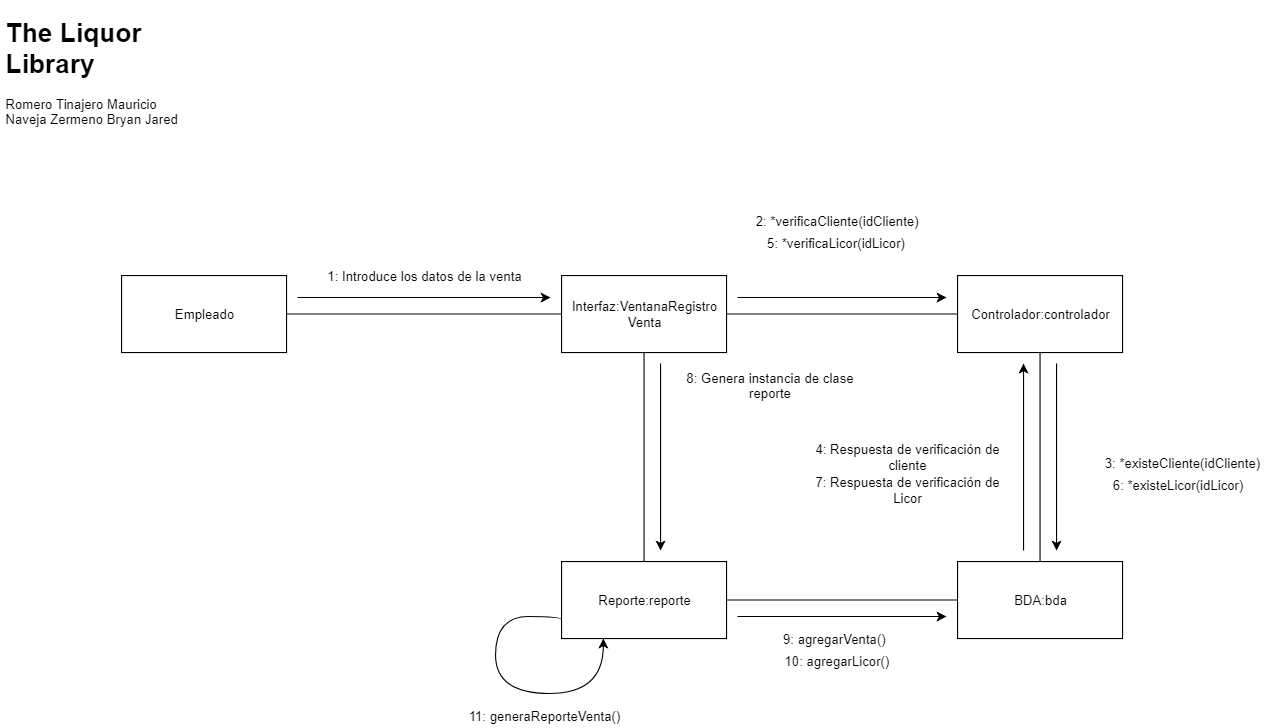

The diagram above was exported from draw.io. Its source (the exported page's mxGraphModel, read from the mxfile embedded in the PNG):
<mxGraphModel dx="1394" dy="753" grid="1" gridSize="10" guides="1" tooltips="1" connect="1" arrows="1" fold="1" page="1" pageScale="1" pageWidth="827" pageHeight="1169" math="0" shadow="0">
  <root>
    <mxCell id="0" />
    <mxCell id="1" parent="0" />
    <mxCell id="fY9FNpWIHzal_civWuXS-3" value="Empleado" style="rounded=0;whiteSpace=wrap;html=1;" parent="1" vertex="1">
      <mxGeometry x="150" y="270" width="150" height="70" as="geometry" />
    </mxCell>
    <mxCell id="fY9FNpWIHzal_civWuXS-9" value="&lt;h1&gt;The Liquor Library&lt;/h1&gt;&lt;div&gt;Romero Tinajero Mauricio&lt;/div&gt;&lt;div&gt;Naveja Zermeno Bryan Jared&lt;/div&gt;" style="text;html=1;strokeColor=none;fillColor=none;spacing=5;spacingTop=-20;whiteSpace=wrap;overflow=hidden;rounded=0;" parent="1" vertex="1">
      <mxGeometry x="40" y="30" width="220" height="120" as="geometry" />
    </mxCell>
    <mxCell id="Al4bf6Mlk7Lx42hupeTy-3" value="Interfaz:VentanaRegistro&lt;br&gt;Venta&lt;br&gt;" style="rounded=0;whiteSpace=wrap;html=1;" vertex="1" parent="1">
      <mxGeometry x="550" y="270" width="150" height="70" as="geometry" />
    </mxCell>
    <mxCell id="Al4bf6Mlk7Lx42hupeTy-4" value="" style="endArrow=none;html=1;exitX=1;exitY=0.5;exitDx=0;exitDy=0;entryX=0;entryY=0.5;entryDx=0;entryDy=0;" edge="1" parent="1" source="fY9FNpWIHzal_civWuXS-3" target="Al4bf6Mlk7Lx42hupeTy-3">
      <mxGeometry width="50" height="50" relative="1" as="geometry">
        <mxPoint x="380" y="450" as="sourcePoint" />
        <mxPoint x="430" y="400" as="targetPoint" />
      </mxGeometry>
    </mxCell>
    <mxCell id="Al4bf6Mlk7Lx42hupeTy-5" value="1: Introduce los datos de la venta" style="text;html=1;strokeColor=none;fillColor=none;align=center;verticalAlign=middle;whiteSpace=wrap;rounded=0;" vertex="1" parent="1">
      <mxGeometry x="310" y="260" width="230" height="20" as="geometry" />
    </mxCell>
    <mxCell id="Al4bf6Mlk7Lx42hupeTy-6" value="" style="endArrow=classic;html=1;" edge="1" parent="1">
      <mxGeometry width="50" height="50" relative="1" as="geometry">
        <mxPoint x="310" y="290" as="sourcePoint" />
        <mxPoint x="540" y="290" as="targetPoint" />
      </mxGeometry>
    </mxCell>
    <mxCell id="Al4bf6Mlk7Lx42hupeTy-7" value="Controlador:controlador" style="rounded=0;whiteSpace=wrap;html=1;" vertex="1" parent="1">
      <mxGeometry x="910" y="270" width="150" height="70" as="geometry" />
    </mxCell>
    <mxCell id="Al4bf6Mlk7Lx42hupeTy-8" value="" style="endArrow=none;html=1;exitX=1;exitY=0.5;exitDx=0;exitDy=0;entryX=0;entryY=0.5;entryDx=0;entryDy=0;" edge="1" parent="1" source="Al4bf6Mlk7Lx42hupeTy-3" target="Al4bf6Mlk7Lx42hupeTy-7">
      <mxGeometry width="50" height="50" relative="1" as="geometry">
        <mxPoint x="750" y="520" as="sourcePoint" />
        <mxPoint x="800" y="470" as="targetPoint" />
      </mxGeometry>
    </mxCell>
    <mxCell id="Al4bf6Mlk7Lx42hupeTy-9" value="BDA:bda&lt;br&gt;" style="rounded=0;whiteSpace=wrap;html=1;" vertex="1" parent="1">
      <mxGeometry x="910" y="530" width="150" height="70" as="geometry" />
    </mxCell>
    <mxCell id="Al4bf6Mlk7Lx42hupeTy-10" value="" style="endArrow=classic;html=1;" edge="1" parent="1">
      <mxGeometry width="50" height="50" relative="1" as="geometry">
        <mxPoint x="710" y="290" as="sourcePoint" />
        <mxPoint x="900" y="290" as="targetPoint" />
      </mxGeometry>
    </mxCell>
    <mxCell id="Al4bf6Mlk7Lx42hupeTy-12" value="" style="endArrow=none;html=1;entryX=0.5;entryY=1;entryDx=0;entryDy=0;exitX=0.5;exitY=0;exitDx=0;exitDy=0;" edge="1" parent="1" source="Al4bf6Mlk7Lx42hupeTy-9" target="Al4bf6Mlk7Lx42hupeTy-7">
      <mxGeometry width="50" height="50" relative="1" as="geometry">
        <mxPoint x="980" y="430" as="sourcePoint" />
        <mxPoint x="1030" y="380" as="targetPoint" />
      </mxGeometry>
    </mxCell>
    <mxCell id="Al4bf6Mlk7Lx42hupeTy-13" value="" style="endArrow=classic;html=1;" edge="1" parent="1">
      <mxGeometry width="50" height="50" relative="1" as="geometry">
        <mxPoint x="1000" y="350" as="sourcePoint" />
        <mxPoint x="1000" y="520" as="targetPoint" />
      </mxGeometry>
    </mxCell>
    <mxCell id="Al4bf6Mlk7Lx42hupeTy-14" value="2: *verificaCliente(idCliente)" style="text;html=1;strokeColor=none;fillColor=none;align=center;verticalAlign=middle;whiteSpace=wrap;rounded=0;" vertex="1" parent="1">
      <mxGeometry x="720" y="210" width="160" height="20" as="geometry" />
    </mxCell>
    <mxCell id="Al4bf6Mlk7Lx42hupeTy-15" value="3: *existeCliente(idCliente)" style="text;html=1;strokeColor=none;fillColor=none;align=center;verticalAlign=middle;whiteSpace=wrap;rounded=0;" vertex="1" parent="1">
      <mxGeometry x="1030" y="430" width="170" height="20" as="geometry" />
    </mxCell>
    <mxCell id="Al4bf6Mlk7Lx42hupeTy-16" value="" style="endArrow=classic;html=1;" edge="1" parent="1">
      <mxGeometry width="50" height="50" relative="1" as="geometry">
        <mxPoint x="970" y="520" as="sourcePoint" />
        <mxPoint x="970" y="350" as="targetPoint" />
      </mxGeometry>
    </mxCell>
    <mxCell id="Al4bf6Mlk7Lx42hupeTy-17" value="4: Respuesta de verificación de cliente" style="text;html=1;strokeColor=none;fillColor=none;align=center;verticalAlign=middle;whiteSpace=wrap;rounded=0;" vertex="1" parent="1">
      <mxGeometry x="770" y="425" width="190" height="20" as="geometry" />
    </mxCell>
    <mxCell id="Al4bf6Mlk7Lx42hupeTy-18" value="5: *verificaLicor(idLicor)" style="text;html=1;strokeColor=none;fillColor=none;align=center;verticalAlign=middle;whiteSpace=wrap;rounded=0;" vertex="1" parent="1">
      <mxGeometry x="705" y="230" width="190" height="20" as="geometry" />
    </mxCell>
    <mxCell id="Al4bf6Mlk7Lx42hupeTy-19" value="6: *existeLicor(idLicor)" style="text;html=1;strokeColor=none;fillColor=none;align=center;verticalAlign=middle;whiteSpace=wrap;rounded=0;" vertex="1" parent="1">
      <mxGeometry x="1040" y="450" width="140" height="20" as="geometry" />
    </mxCell>
    <mxCell id="Al4bf6Mlk7Lx42hupeTy-20" value="7: Respuesta de verificación de Licor" style="text;html=1;strokeColor=none;fillColor=none;align=center;verticalAlign=middle;whiteSpace=wrap;rounded=0;" vertex="1" parent="1">
      <mxGeometry x="775" y="455" width="180" height="20" as="geometry" />
    </mxCell>
    <mxCell id="Al4bf6Mlk7Lx42hupeTy-21" value="Reporte:reporte" style="rounded=0;whiteSpace=wrap;html=1;" vertex="1" parent="1">
      <mxGeometry x="550" y="530" width="150" height="70" as="geometry" />
    </mxCell>
    <mxCell id="Al4bf6Mlk7Lx42hupeTy-22" value="" style="endArrow=none;html=1;entryX=0.5;entryY=1;entryDx=0;entryDy=0;exitX=0.5;exitY=0;exitDx=0;exitDy=0;" edge="1" parent="1" source="Al4bf6Mlk7Lx42hupeTy-21" target="Al4bf6Mlk7Lx42hupeTy-3">
      <mxGeometry width="50" height="50" relative="1" as="geometry">
        <mxPoint x="630" y="450" as="sourcePoint" />
        <mxPoint x="680" y="400" as="targetPoint" />
      </mxGeometry>
    </mxCell>
    <mxCell id="Al4bf6Mlk7Lx42hupeTy-23" value="" style="endArrow=classic;html=1;" edge="1" parent="1">
      <mxGeometry width="50" height="50" relative="1" as="geometry">
        <mxPoint x="640" y="350" as="sourcePoint" />
        <mxPoint x="640" y="520" as="targetPoint" />
      </mxGeometry>
    </mxCell>
    <mxCell id="Al4bf6Mlk7Lx42hupeTy-24" value="8: Genera instancia de clase reporte" style="text;html=1;strokeColor=none;fillColor=none;align=center;verticalAlign=middle;whiteSpace=wrap;rounded=0;" vertex="1" parent="1">
      <mxGeometry x="660" y="360" width="160" height="20" as="geometry" />
    </mxCell>
    <mxCell id="Al4bf6Mlk7Lx42hupeTy-26" value="" style="endArrow=none;html=1;exitX=1;exitY=0.5;exitDx=0;exitDy=0;entryX=0;entryY=0.5;entryDx=0;entryDy=0;" edge="1" parent="1" source="Al4bf6Mlk7Lx42hupeTy-21" target="Al4bf6Mlk7Lx42hupeTy-9">
      <mxGeometry width="50" height="50" relative="1" as="geometry">
        <mxPoint x="780" y="690" as="sourcePoint" />
        <mxPoint x="830" y="640" as="targetPoint" />
      </mxGeometry>
    </mxCell>
    <mxCell id="Al4bf6Mlk7Lx42hupeTy-27" value="" style="endArrow=classic;html=1;" edge="1" parent="1">
      <mxGeometry width="50" height="50" relative="1" as="geometry">
        <mxPoint x="710" y="580" as="sourcePoint" />
        <mxPoint x="900" y="580" as="targetPoint" />
      </mxGeometry>
    </mxCell>
    <mxCell id="Al4bf6Mlk7Lx42hupeTy-28" value="9: agregarVenta()" style="text;html=1;strokeColor=none;fillColor=none;align=center;verticalAlign=middle;whiteSpace=wrap;rounded=0;" vertex="1" parent="1">
      <mxGeometry x="705" y="590" width="185" height="20" as="geometry" />
    </mxCell>
    <mxCell id="Al4bf6Mlk7Lx42hupeTy-29" value="10: agregarLicor()&amp;nbsp;" style="text;html=1;strokeColor=none;fillColor=none;align=center;verticalAlign=middle;whiteSpace=wrap;rounded=0;" vertex="1" parent="1">
      <mxGeometry x="710" y="610" width="185" height="20" as="geometry" />
    </mxCell>
    <mxCell id="Al4bf6Mlk7Lx42hupeTy-30" value="" style="endArrow=classic;html=1;exitX=0;exitY=0.75;exitDx=0;exitDy=0;edgeStyle=orthogonalEdgeStyle;curved=1;entryX=0.25;entryY=1;entryDx=0;entryDy=0;" edge="1" parent="1" source="Al4bf6Mlk7Lx42hupeTy-21" target="Al4bf6Mlk7Lx42hupeTy-21">
      <mxGeometry width="50" height="50" relative="1" as="geometry">
        <mxPoint x="410" y="560" as="sourcePoint" />
        <mxPoint x="430" y="583" as="targetPoint" />
        <Array as="points">
          <mxPoint x="550" y="580" />
          <mxPoint x="490" y="580" />
          <mxPoint x="490" y="650" />
          <mxPoint x="588" y="650" />
        </Array>
      </mxGeometry>
    </mxCell>
    <mxCell id="Al4bf6Mlk7Lx42hupeTy-31" value="11: generaReporteVenta()" style="text;html=1;strokeColor=none;fillColor=none;align=center;verticalAlign=middle;whiteSpace=wrap;rounded=0;" vertex="1" parent="1">
      <mxGeometry x="460" y="660" width="150" height="20" as="geometry" />
    </mxCell>
  </root>
</mxGraphModel>